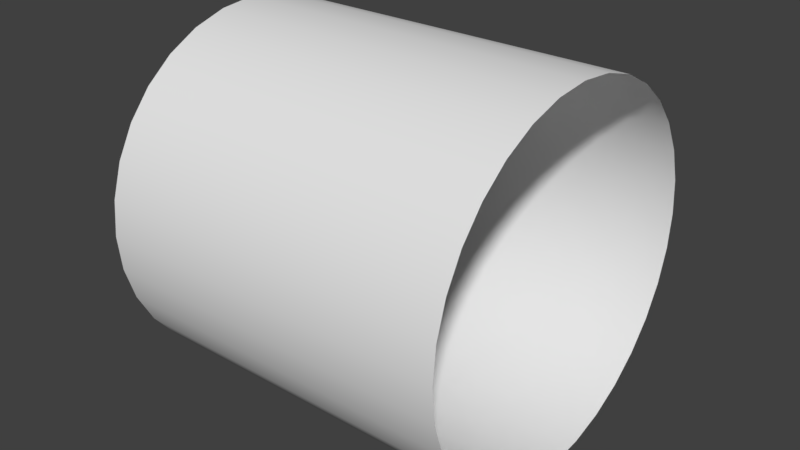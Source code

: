 # Source: Space.blend  (saved by Blender 2.79.0; exported with 4.5.12 LTS)
import bpy
from mathutils import Matrix  # noqa: F401  (used for matrix-valued properties, if any)

bpy.ops.wm.read_factory_settings(use_empty=True)
scene = bpy.context.scene
scene.name = 'Scene'

# ---- collections
col_collection_1 = bpy.data.collections.new('Collection 1'); scene.collection.children.link(col_collection_1)

# ---- world
world_world = bpy.data.worlds.new('World'); scene.world = world_world
world_world.color = (0.05088, 0.05088, 0.05088)
world_world.use_sun_shadow = False
world_world.sun_shadow_jitter_overblur = 0.0
world_world.cycles.sampling_method = 'MANUAL'

# ---- meshes
me_cylinder = bpy.data.meshes.new('Cylinder')
me_cylinder.from_pydata([(100.0, -100.0, 1.607e-05), (-100.0, -100.0, 4.149e-06), (100.0, -98.08, -19.51), (-100.0, -98.08, -19.51), (100.0, -92.39, -38.27), (-100.0, -92.39, -38.27), (100.0, -83.15, -55.56), (-100.0, -83.15, -55.56), (100.0, -70.71, -70.71), (-100.0, -70.71, -70.71), (100.0, -55.56, -83.15), (-100.0, -55.56, -83.15), (100.0, -38.27, -92.39), (-100.0, -38.27, -92.39), (100.0, -19.51, -98.08), (-100.0, -19.51, -98.08), (100.0, 3.815e-05, -100.0), (-100.0, 2.289e-05, -100.0), (100.0, 19.51, -98.08), (-100.0, 19.51, -98.08), (100.0, 38.27, -92.39), (-100.0, 38.27, -92.39), (100.0, 55.56, -83.15), (-100.0, 55.56, -83.15), (100.0, 70.71, -70.71), (-100.0, 70.71, -70.71), (100.0, 83.15, -55.56), (-100.0, 83.15, -55.56), (100.0, 92.39, -38.27), (-100.0, 92.39, -38.27), (100.0, 98.08, -19.51), (-100.0, 98.08, -19.51), (100.0, 100.0, 5.183e-05), (-100.0, 100.0, 3.991e-05), (100.0, 98.08, 19.51), (-100.0, 98.08, 19.51), (100.0, 92.39, 38.27), (-100.0, 92.39, 38.27), (100.0, 83.15, 55.56), (-100.0, 83.15, 55.56), (100.0, 70.71, 70.71), (-100.0, 70.71, 70.71), (100.0, 55.56, 83.15), (-100.0, 55.56, 83.15), (100.0, 38.27, 92.39), (-100.0, 38.27, 92.39), (100.0, 19.51, 98.08), (-100.0, 19.51, 98.08), (100.0, -5.341e-05, 100.0), (-100.0, -6.866e-05, 100.0), (100.0, -19.51, 98.08), (-100.0, -19.51, 98.08), (100.0, -38.27, 92.39), (-100.0, -38.27, 92.39), (100.0, -55.56, 83.15), (-100.0, -55.56, 83.15), (100.0, -70.71, 70.71), (-100.0, -70.71, 70.71), (100.0, -83.15, 55.56), (-100.0, -83.15, 55.56), (100.0, -92.39, 38.27), (-100.0, -92.39, 38.27), (100.0, -98.08, 19.51), (-100.0, -98.08, 19.51)], [], [(0, 2, 3, 1), (2, 4, 5, 3), (4, 6, 7, 5), (6, 8, 9, 7), (8, 10, 11, 9), (10, 12, 13, 11), (12, 14, 15, 13), (14, 16, 17, 15), (16, 18, 19, 17), (18, 20, 21, 19), (20, 22, 23, 21), (22, 24, 25, 23), (24, 26, 27, 25), (26, 28, 29, 27), (28, 30, 31, 29), (30, 32, 33, 31), (32, 34, 35, 33), (34, 36, 37, 35), (36, 38, 39, 37), (38, 40, 41, 39), (40, 42, 43, 41), (42, 44, 45, 43), (44, 46, 47, 45), (46, 48, 49, 47), (48, 50, 51, 49), (50, 52, 53, 51), (52, 54, 55, 53), (54, 56, 57, 55), (56, 58, 59, 57), (58, 60, 61, 59), (60, 62, 63, 61), (62, 0, 1, 63)])
me_cylinder.polygons.foreach_set('use_smooth', [True] * 32)
_uv = me_cylinder.uv_layers.new(name='UVMap')
_uv.uv.foreach_set('vector', [5.751e-05, 0.75, 5.76e-05, 0.7187, 0.3188, 0.7187, 0.3188, 0.75, 5.76e-05, 0.7187, 5.771e-05, 0.6875, 0.3188, 0.6875, 0.3188, 0.7187, 5.771e-05, 0.6875, 5.778e-05, 0.6562, 0.3188, 0.6562, 0.3188, 0.6875, 5.778e-05, 0.6562, 5.781e-05, 0.625, 0.3188, 0.625, 0.3188, 0.6562, 5.781e-05, 0.625, 5.786e-05, 0.5937, 0.3188, 0.5937, 0.3188, 0.625, 5.786e-05, 0.5937, 5.785e-05, 0.5625, 0.3188, 0.5625, 0.3188, 0.5937, 5.785e-05, 0.5625, 5.788e-05, 0.5312, 0.3188, 0.5312, 0.3188, 0.5625, 5.788e-05, 0.5312, 5.789e-05, 0.5, 0.3188, 0.5, 0.3188, 0.5312, 5.789e-05, 0.5, 5.789e-05, 0.4688, 0.3188, 0.4688, 0.3188, 0.5, 5.789e-05, 0.4688, 5.79e-05, 0.4375, 0.3188, 0.4375, 0.3188, 0.4688, 5.79e-05, 0.4375, 5.789e-05, 0.4063, 0.3188, 0.4063, 0.3188, 0.4375, 5.789e-05, 0.4063, 5.784e-05, 0.375, 0.3188, 0.375, 0.3188, 0.4063, 5.784e-05, 0.375, 5.779e-05, 0.3438, 0.3188, 0.3438, 0.3188, 0.375, 5.779e-05, 0.3438, 5.77e-05, 0.3125, 0.3188, 0.3125, 0.3188, 0.3438, 5.77e-05, 0.3125, 5.765e-05, 0.2813, 0.3188, 0.2813, 0.3188, 0.3125, 5.765e-05, 0.2813, 5.759e-05, 0.25, 0.3188, 0.25, 0.3188, 0.2813, 5.759e-05, 0.25, 5.749e-05, 0.2188, 0.3188, 0.2188, 0.3188, 0.25, 5.749e-05, 0.2188, 5.74e-05, 0.1875, 0.3188, 0.1875, 0.3188, 0.2188, 5.74e-05, 0.1875, 5.729e-05, 0.1563, 0.3188, 0.1563, 0.3188, 0.1875, 5.729e-05, 0.1563, 5.718e-05, 0.125, 0.3188, 0.125, 0.3188, 0.1563, 5.718e-05, 0.125, 5.704e-05, 0.0938, 0.3188, 0.0938, 0.3188, 0.125, 5.704e-05, 0.0938, 5.686e-05, 0.06255, 0.3188, 0.06255, 0.3188, 0.0938, 5.686e-05, 0.06255, 5.666e-05, 0.0313, 0.3188, 0.0313, 0.3188, 0.06255, 5.666e-05, 0.0313, 5.646e-05, 5.859e-05, 0.3188, 5.646e-05, 0.3188, 0.0313, 5.652e-05, 0.9999, 5.668e-05, 0.9687, 0.3188, 0.9687, 0.3188, 0.9999, 5.668e-05, 0.9687, 5.677e-05, 0.9374, 0.3188, 0.9375, 0.3188, 0.9687, 5.677e-05, 0.9374, 5.694e-05, 0.9062, 0.3188, 0.9062, 0.3188, 0.9375, 5.694e-05, 0.9062, 5.702e-05, 0.875, 0.3188, 0.875, 0.3188, 0.9062, 5.702e-05, 0.875, 5.715e-05, 0.8437, 0.3188, 0.8437, 0.3188, 0.875, 5.715e-05, 0.8437, 5.732e-05, 0.8125, 0.3188, 0.8125, 0.3188, 0.8437, 5.732e-05, 0.8125, 5.74e-05, 0.7812, 0.3188, 0.7812, 0.3188, 0.8125, 5.74e-05, 0.7812, 5.751e-05, 0.75, 0.3188, 0.75, 0.3188, 0.7812])
me_cylinder.use_remesh_preserve_volume = False
me_cylinder.use_remesh_preserve_attributes = False
me_cylinder.use_mirror_vertex_groups = False
me_cylinder.update()

# ---- objects
ob_cylinder = bpy.data.objects.new('Cylinder', me_cylinder)

# ---- transforms, parenting, visibility, modifiers, constraints
ob_cylinder.location = (0.0, 0.0, 0.0)
ob_cylinder.lineart.crease_threshold = 0.0

# ---- collection membership
col_collection_1.objects.link(ob_cylinder)

# ---- scene / render settings (as saved in the file)
scene.frame_start = 1; scene.frame_end = 250; scene.frame_set(1)
scene.render.engine = 'BLENDER_EEVEE_NEXT'
scene.render.resolution_percentage = 50
scene.render.dither_intensity = 0.0
scene.cycles.use_denoising = False
scene.cycles.samples = 128
scene.cycles.sampling_pattern = 'TABULATED_SOBOL'
scene.cycles.use_adaptive_sampling = False
scene.cycles.use_light_tree = False
scene.cycles.blur_glossy = 0.0
scene.cycles.sample_clamp_indirect = 0.0
scene.view_settings.view_transform = 'Standard'
bpy.context.view_layer.update()

# ---- added for rendering (the .blend has no active camera and no usable light): camera, sun
cam_auto = bpy.data.cameras.new('AutoCamera')
cam_auto.lens = 50.0
cam_auto.sensor_width = 36.0
cam_auto.clip_end = 5624.88
ob_auto_camera = bpy.data.objects.new('AutoCamera', cam_auto)
scene.collection.objects.link(ob_auto_camera)
ob_auto_camera.location = (320.507, -384.609, 256.406)
ob_auto_camera.rotation_euler = (1.09748, -7.21219e-08, 0.694738)
scene.camera = ob_auto_camera
light_auto_sun = bpy.data.lights.new('AutoSun', 'SUN')
light_auto_sun.energy = 3.0
light_auto_sun.angle = 0.0523599
ob_auto_sun = bpy.data.objects.new('AutoSun', light_auto_sun)
scene.collection.objects.link(ob_auto_sun)
ob_auto_sun.rotation_euler = (0.872665, 0.174533, 0.523599)
bpy.context.view_layer.update()
